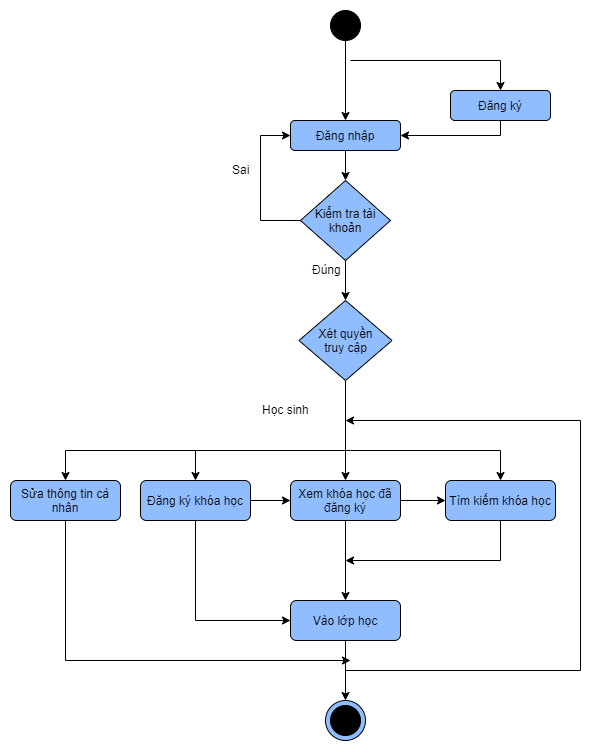

The diagram above was exported from draw.io. Its source (the exported page's mxGraphModel, read from the mxfile embedded in the PNG):
<mxGraphModel dx="868" dy="450" grid="1" gridSize="10" guides="1" tooltips="1" connect="1" arrows="1" fold="1" page="1" pageScale="1" pageWidth="850" pageHeight="1100" math="0" shadow="0">
  <root>
    <mxCell id="0" />
    <mxCell id="1" parent="0" />
    <mxCell id="fEi0_aJCv_eZ705rRrFQ-4" value="" style="edgeStyle=orthogonalEdgeStyle;rounded=0;orthogonalLoop=1;jettySize=auto;html=1;entryX=0.5;entryY=0;entryDx=0;entryDy=0;exitX=0.5;exitY=1;exitDx=0;exitDy=0;" parent="1" source="fEi0_aJCv_eZ705rRrFQ-2" target="fEi0_aJCv_eZ705rRrFQ-10" edge="1">
      <mxGeometry relative="1" as="geometry">
        <mxPoint x="405" y="160" as="targetPoint" />
      </mxGeometry>
    </mxCell>
    <mxCell id="fEi0_aJCv_eZ705rRrFQ-2" value="Đăng nhập" style="rounded=1;whiteSpace=wrap;html=1;fillColor=#8FBDFF;" parent="1" vertex="1">
      <mxGeometry x="350" y="140" width="110" height="30" as="geometry" />
    </mxCell>
    <mxCell id="fEi0_aJCv_eZ705rRrFQ-7" value="" style="ellipse;whiteSpace=wrap;html=1;aspect=fixed;fillColor=#000000;" parent="1" vertex="1">
      <mxGeometry x="390" y="30" width="30" height="30" as="geometry" />
    </mxCell>
    <mxCell id="fEi0_aJCv_eZ705rRrFQ-8" value="" style="endArrow=classic;html=1;exitX=0.5;exitY=1;exitDx=0;exitDy=0;entryX=0.5;entryY=0;entryDx=0;entryDy=0;" parent="1" source="fEi0_aJCv_eZ705rRrFQ-7" target="fEi0_aJCv_eZ705rRrFQ-2" edge="1">
      <mxGeometry width="50" height="50" relative="1" as="geometry">
        <mxPoint x="350" y="270" as="sourcePoint" />
        <mxPoint x="310" y="100" as="targetPoint" />
      </mxGeometry>
    </mxCell>
    <mxCell id="fEi0_aJCv_eZ705rRrFQ-10" value="Kiểm tra tài khoản" style="rhombus;whiteSpace=wrap;html=1;fillColor=#8FBDFF;" parent="1" vertex="1">
      <mxGeometry x="360" y="200" width="90" height="80" as="geometry" />
    </mxCell>
    <mxCell id="fEi0_aJCv_eZ705rRrFQ-12" value="" style="endArrow=classic;html=1;exitX=0;exitY=0.5;exitDx=0;exitDy=0;entryX=0;entryY=0.5;entryDx=0;entryDy=0;rounded=0;" parent="1" source="fEi0_aJCv_eZ705rRrFQ-10" target="fEi0_aJCv_eZ705rRrFQ-2" edge="1">
      <mxGeometry width="50" height="50" relative="1" as="geometry">
        <mxPoint x="350" y="350" as="sourcePoint" />
        <mxPoint x="230" y="260" as="targetPoint" />
        <Array as="points">
          <mxPoint x="320" y="240" />
          <mxPoint x="320" y="155" />
        </Array>
      </mxGeometry>
    </mxCell>
    <mxCell id="fEi0_aJCv_eZ705rRrFQ-13" value="Sai" style="text;html=1;resizable=0;points=[];autosize=1;align=left;verticalAlign=top;spacingTop=-4;" parent="1" vertex="1">
      <mxGeometry x="290" y="180" width="30" height="20" as="geometry" />
    </mxCell>
    <mxCell id="fEi0_aJCv_eZ705rRrFQ-14" value="" style="endArrow=classic;html=1;exitX=0.5;exitY=1;exitDx=0;exitDy=0;entryX=0.5;entryY=0;entryDx=0;entryDy=0;entryPerimeter=0;" parent="1" source="fEi0_aJCv_eZ705rRrFQ-10" target="fEi0_aJCv_eZ705rRrFQ-37" edge="1">
      <mxGeometry width="50" height="50" relative="1" as="geometry">
        <mxPoint x="280" y="350" as="sourcePoint" />
        <mxPoint x="405" y="280" as="targetPoint" />
      </mxGeometry>
    </mxCell>
    <mxCell id="fEi0_aJCv_eZ705rRrFQ-15" value="Đúng" style="text;html=1;resizable=0;points=[];autosize=1;align=left;verticalAlign=top;spacingTop=-4;" parent="1" vertex="1">
      <mxGeometry x="370" y="280" width="40" height="20" as="geometry" />
    </mxCell>
    <mxCell id="fEi0_aJCv_eZ705rRrFQ-18" value="" style="endArrow=classic;html=1;entryX=0.5;entryY=0;entryDx=0;entryDy=0;exitX=0.5;exitY=1;exitDx=0;exitDy=0;" parent="1" source="fEi0_aJCv_eZ705rRrFQ-37" target="o8WslBOmWoW6NsLSClkh-5" edge="1">
      <mxGeometry width="50" height="50" relative="1" as="geometry">
        <mxPoint x="400" y="320" as="sourcePoint" />
        <mxPoint x="405" y="430" as="targetPoint" />
        <Array as="points" />
      </mxGeometry>
    </mxCell>
    <mxCell id="fEi0_aJCv_eZ705rRrFQ-22" value="" style="ellipse;whiteSpace=wrap;html=1;aspect=fixed;fillColor=#8FBDFF;" parent="1" vertex="1">
      <mxGeometry x="385" y="720" width="40" height="40" as="geometry" />
    </mxCell>
    <mxCell id="fEi0_aJCv_eZ705rRrFQ-23" value="" style="ellipse;whiteSpace=wrap;html=1;aspect=fixed;fillColor=#000000;" parent="1" vertex="1">
      <mxGeometry x="390" y="725" width="30" height="30" as="geometry" />
    </mxCell>
    <mxCell id="fEi0_aJCv_eZ705rRrFQ-35" value="Vào lớp học" style="rounded=1;whiteSpace=wrap;html=1;fillColor=#8FBDFF;" parent="1" vertex="1">
      <mxGeometry x="350" y="620" width="110" height="40" as="geometry" />
    </mxCell>
    <mxCell id="fEi0_aJCv_eZ705rRrFQ-37" value="Xét quyền&lt;br&gt;truy cập" style="rhombus;whiteSpace=wrap;html=1;fillColor=#8FBDFF;" parent="1" vertex="1">
      <mxGeometry x="358.5" y="320" width="93" height="80" as="geometry" />
    </mxCell>
    <mxCell id="fEi0_aJCv_eZ705rRrFQ-38" value="Học sinh" style="text;html=1;resizable=0;points=[];autosize=1;align=left;verticalAlign=top;spacingTop=-4;" parent="1" vertex="1">
      <mxGeometry x="320" y="420" width="60" height="20" as="geometry" />
    </mxCell>
    <mxCell id="fEi0_aJCv_eZ705rRrFQ-40" value="" style="endArrow=classic;html=1;exitX=1;exitY=0.5;exitDx=0;exitDy=0;entryX=0;entryY=0.5;entryDx=0;entryDy=0;" parent="1" source="o8WslBOmWoW6NsLSClkh-4" target="o8WslBOmWoW6NsLSClkh-5" edge="1">
      <mxGeometry width="50" height="50" relative="1" as="geometry">
        <mxPoint x="405" y="580" as="sourcePoint" />
        <mxPoint x="130" y="360" as="targetPoint" />
        <Array as="points" />
      </mxGeometry>
    </mxCell>
    <mxCell id="fEi0_aJCv_eZ705rRrFQ-52" value="" style="endArrow=classic;html=1;exitX=0.5;exitY=1;exitDx=0;exitDy=0;" parent="1" source="fEi0_aJCv_eZ705rRrFQ-35" edge="1">
      <mxGeometry width="50" height="50" relative="1" as="geometry">
        <mxPoint x="290" y="400" as="sourcePoint" />
        <mxPoint x="405" y="720" as="targetPoint" />
        <Array as="points" />
      </mxGeometry>
    </mxCell>
    <mxCell id="o8WslBOmWoW6NsLSClkh-4" value="Đăng ký khóa học" style="rounded=1;whiteSpace=wrap;html=1;fillColor=#8FBDFF;" parent="1" vertex="1">
      <mxGeometry x="200" y="500" width="110" height="40" as="geometry" />
    </mxCell>
    <mxCell id="o8WslBOmWoW6NsLSClkh-5" value="Xem khóa học đã đăng ký" style="rounded=1;whiteSpace=wrap;html=1;fillColor=#8FBDFF;" parent="1" vertex="1">
      <mxGeometry x="350" y="500" width="110" height="40" as="geometry" />
    </mxCell>
    <mxCell id="o8WslBOmWoW6NsLSClkh-6" value="Tìm kiếm khóa học" style="rounded=1;whiteSpace=wrap;html=1;fillColor=#8FBDFF;" parent="1" vertex="1">
      <mxGeometry x="505" y="500" width="110" height="40" as="geometry" />
    </mxCell>
    <mxCell id="o8WslBOmWoW6NsLSClkh-7" value="Sửa thông tin cá nhân" style="rounded=1;whiteSpace=wrap;html=1;fillColor=#8FBDFF;" parent="1" vertex="1">
      <mxGeometry x="70" y="500" width="110" height="40" as="geometry" />
    </mxCell>
    <mxCell id="o8WslBOmWoW6NsLSClkh-8" value="" style="endArrow=classic;html=1;strokeColor=#000000;entryX=0.5;entryY=0;entryDx=0;entryDy=0;rounded=0;" parent="1" target="o8WslBOmWoW6NsLSClkh-4" edge="1">
      <mxGeometry width="50" height="50" relative="1" as="geometry">
        <mxPoint x="410" y="470" as="sourcePoint" />
        <mxPoint x="150" y="790" as="targetPoint" />
        <Array as="points">
          <mxPoint x="255" y="470" />
        </Array>
      </mxGeometry>
    </mxCell>
    <mxCell id="o8WslBOmWoW6NsLSClkh-11" value="" style="endArrow=classic;html=1;strokeColor=#000000;exitX=1;exitY=0.5;exitDx=0;exitDy=0;" parent="1" source="o8WslBOmWoW6NsLSClkh-5" target="o8WslBOmWoW6NsLSClkh-6" edge="1">
      <mxGeometry width="50" height="50" relative="1" as="geometry">
        <mxPoint x="505" y="480" as="sourcePoint" />
        <mxPoint x="312" y="530" as="targetPoint" />
      </mxGeometry>
    </mxCell>
    <mxCell id="o8WslBOmWoW6NsLSClkh-13" value="" style="endArrow=classic;html=1;exitX=0.5;exitY=1;exitDx=0;exitDy=0;entryX=0.5;entryY=0;entryDx=0;entryDy=0;" parent="1" source="o8WslBOmWoW6NsLSClkh-5" target="fEi0_aJCv_eZ705rRrFQ-35" edge="1">
      <mxGeometry width="50" height="50" relative="1" as="geometry">
        <mxPoint x="175" y="570" as="sourcePoint" />
        <mxPoint x="360" y="640" as="targetPoint" />
        <Array as="points" />
      </mxGeometry>
    </mxCell>
    <mxCell id="o8WslBOmWoW6NsLSClkh-14" value="" style="endArrow=classic;html=1;exitX=0.5;exitY=1;exitDx=0;exitDy=0;rounded=0;" parent="1" source="o8WslBOmWoW6NsLSClkh-6" edge="1">
      <mxGeometry width="50" height="50" relative="1" as="geometry">
        <mxPoint x="185" y="580" as="sourcePoint" />
        <mxPoint x="405" y="580" as="targetPoint" />
        <Array as="points">
          <mxPoint x="560" y="580" />
        </Array>
      </mxGeometry>
    </mxCell>
    <mxCell id="o8WslBOmWoW6NsLSClkh-15" value="" style="endArrow=classic;html=1;rounded=0;" parent="1" edge="1">
      <mxGeometry width="50" height="50" relative="1" as="geometry">
        <mxPoint x="405" y="690" as="sourcePoint" />
        <mxPoint x="405" y="440" as="targetPoint" />
        <Array as="points">
          <mxPoint x="640" y="690" />
          <mxPoint x="640" y="440" />
        </Array>
      </mxGeometry>
    </mxCell>
    <mxCell id="-4xFyYoHWGymShGDw7J2-1" value="Đăng ký" style="rounded=1;whiteSpace=wrap;html=1;fillColor=#8FBDFF;" vertex="1" parent="1">
      <mxGeometry x="510" y="110" width="100" height="30" as="geometry" />
    </mxCell>
    <mxCell id="-4xFyYoHWGymShGDw7J2-2" value="" style="endArrow=classic;html=1;entryX=0.5;entryY=0;entryDx=0;entryDy=0;rounded=0;" edge="1" parent="1" target="-4xFyYoHWGymShGDw7J2-1">
      <mxGeometry width="50" height="50" relative="1" as="geometry">
        <mxPoint x="410" y="80" as="sourcePoint" />
        <mxPoint x="415" y="120" as="targetPoint" />
        <Array as="points">
          <mxPoint x="560" y="80" />
        </Array>
      </mxGeometry>
    </mxCell>
    <mxCell id="-4xFyYoHWGymShGDw7J2-3" value="" style="endArrow=classic;html=1;entryX=1;entryY=0.5;entryDx=0;entryDy=0;rounded=0;exitX=0.5;exitY=1;exitDx=0;exitDy=0;" edge="1" parent="1" source="-4xFyYoHWGymShGDw7J2-1" target="fEi0_aJCv_eZ705rRrFQ-2">
      <mxGeometry width="50" height="50" relative="1" as="geometry">
        <mxPoint x="420" y="90" as="sourcePoint" />
        <mxPoint x="590" y="120" as="targetPoint" />
        <Array as="points">
          <mxPoint x="560" y="155" />
        </Array>
      </mxGeometry>
    </mxCell>
    <mxCell id="-4xFyYoHWGymShGDw7J2-4" value="" style="endArrow=classic;html=1;strokeColor=#000000;entryX=0.5;entryY=0;entryDx=0;entryDy=0;rounded=0;" edge="1" parent="1" target="o8WslBOmWoW6NsLSClkh-6">
      <mxGeometry width="50" height="50" relative="1" as="geometry">
        <mxPoint x="410" y="470" as="sourcePoint" />
        <mxPoint x="265" y="510" as="targetPoint" />
        <Array as="points">
          <mxPoint x="560" y="470" />
        </Array>
      </mxGeometry>
    </mxCell>
    <mxCell id="-4xFyYoHWGymShGDw7J2-5" value="" style="endArrow=classic;html=1;exitX=0.5;exitY=1;exitDx=0;exitDy=0;rounded=0;entryX=0;entryY=0.5;entryDx=0;entryDy=0;" edge="1" parent="1" source="o8WslBOmWoW6NsLSClkh-4" target="fEi0_aJCv_eZ705rRrFQ-35">
      <mxGeometry width="50" height="50" relative="1" as="geometry">
        <mxPoint x="565" y="550" as="sourcePoint" />
        <mxPoint x="410" y="590" as="targetPoint" />
        <Array as="points">
          <mxPoint x="255" y="640" />
        </Array>
      </mxGeometry>
    </mxCell>
    <mxCell id="-4xFyYoHWGymShGDw7J2-6" value="" style="endArrow=classic;html=1;strokeColor=#000000;entryX=0.5;entryY=0;entryDx=0;entryDy=0;rounded=0;" edge="1" parent="1" target="o8WslBOmWoW6NsLSClkh-7">
      <mxGeometry width="50" height="50" relative="1" as="geometry">
        <mxPoint x="260" y="470" as="sourcePoint" />
        <mxPoint x="265" y="510" as="targetPoint" />
        <Array as="points">
          <mxPoint x="125" y="470" />
        </Array>
      </mxGeometry>
    </mxCell>
    <mxCell id="-4xFyYoHWGymShGDw7J2-7" value="" style="endArrow=classic;html=1;strokeColor=#000000;rounded=0;exitX=0.5;exitY=1;exitDx=0;exitDy=0;" edge="1" parent="1" source="o8WslBOmWoW6NsLSClkh-7">
      <mxGeometry width="50" height="50" relative="1" as="geometry">
        <mxPoint x="270" y="480" as="sourcePoint" />
        <mxPoint x="410" y="680" as="targetPoint" />
        <Array as="points">
          <mxPoint x="125" y="680" />
        </Array>
      </mxGeometry>
    </mxCell>
  </root>
</mxGraphModel>